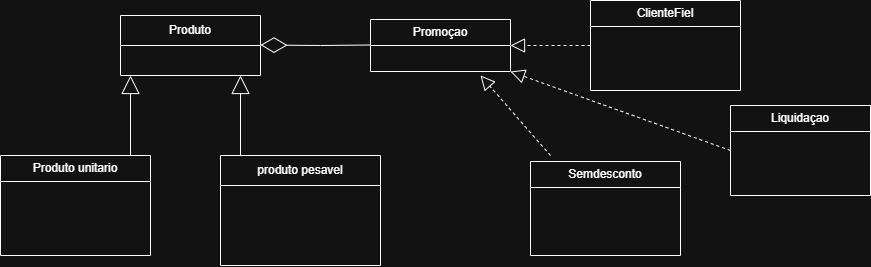

The diagram above was exported from draw.io. Its source (the exported page's mxGraphModel, read from the mxfile embedded in the PNG):
<mxGraphModel dx="1745" dy="489" grid="1" gridSize="10" guides="1" tooltips="1" connect="1" arrows="1" fold="1" page="1" pageScale="1" pageWidth="827" pageHeight="1169" math="0" shadow="0">
  <root>
    <mxCell id="0" />
    <mxCell id="1" parent="0" />
    <mxCell id="mSSyWayanPQMmCWfM-79-2" parent="1" style="swimlane;fontStyle=0;childLayout=stackLayout;horizontal=1;startSize=30;horizontalStack=0;resizeParent=1;resizeParentMax=0;resizeLast=0;collapsible=1;marginBottom=0;whiteSpace=wrap;html=1;" value="Produto" vertex="1">
      <mxGeometry height="60" width="140" x="70" y="80" as="geometry" />
    </mxCell>
    <mxCell id="mSSyWayanPQMmCWfM-79-6" edge="1" parent="1" style="endArrow=diamondThin;endFill=0;endSize=24;html=1;rounded=0;" value="">
      <mxGeometry relative="1" width="160" as="geometry">
        <Array as="points">
          <mxPoint x="270" y="110" />
        </Array>
        <mxPoint x="320" y="109.5" as="sourcePoint" />
        <mxPoint x="210" y="109.5" as="targetPoint" />
      </mxGeometry>
    </mxCell>
    <mxCell id="mSSyWayanPQMmCWfM-79-11" parent="1" style="swimlane;fontStyle=0;childLayout=stackLayout;horizontal=1;startSize=26;fillColor=none;horizontalStack=0;resizeParent=1;resizeParentMax=0;resizeLast=0;collapsible=1;marginBottom=0;whiteSpace=wrap;html=1;" value="Promoçao" vertex="1">
      <mxGeometry height="52" width="140" x="320" y="84" as="geometry" />
    </mxCell>
    <mxCell id="mSSyWayanPQMmCWfM-79-15" parent="1" style="swimlane;fontStyle=0;childLayout=stackLayout;horizontal=1;startSize=26;fillColor=none;horizontalStack=0;resizeParent=1;resizeParentMax=0;resizeLast=0;collapsible=1;marginBottom=0;whiteSpace=wrap;html=1;" value="Produto unitario" vertex="1">
      <mxGeometry height="100" width="150" x="-50" y="220" as="geometry" />
    </mxCell>
    <mxCell id="mSSyWayanPQMmCWfM-79-19" parent="1" style="swimlane;fontStyle=0;childLayout=stackLayout;horizontal=1;startSize=30;fillColor=none;horizontalStack=0;resizeParent=1;resizeParentMax=0;resizeLast=0;collapsible=1;marginBottom=0;whiteSpace=wrap;html=1;" value="produto pesavel" vertex="1">
      <mxGeometry height="110" width="160" x="170" y="220" as="geometry" />
    </mxCell>
    <mxCell id="mSSyWayanPQMmCWfM-79-25" edge="1" parent="1" style="endArrow=block;endSize=16;endFill=0;html=1;rounded=0;" value="">
      <mxGeometry relative="1" width="160" as="geometry">
        <mxPoint x="80" y="220" as="sourcePoint" />
        <mxPoint x="80" y="140" as="targetPoint" />
      </mxGeometry>
    </mxCell>
    <mxCell id="mSSyWayanPQMmCWfM-79-26" edge="1" parent="1" style="endArrow=block;endSize=16;endFill=0;html=1;rounded=0;" value="">
      <mxGeometry relative="1" width="160" x="0.0588" y="10" as="geometry">
        <mxPoint as="offset" />
        <Array as="points" />
        <mxPoint x="190" y="220" as="sourcePoint" />
        <mxPoint x="190" y="140" as="targetPoint" />
      </mxGeometry>
    </mxCell>
    <mxCell id="mSSyWayanPQMmCWfM-79-28" parent="1" style="swimlane;fontStyle=0;childLayout=stackLayout;horizontal=1;startSize=26;fillColor=none;horizontalStack=0;resizeParent=1;resizeParentMax=0;resizeLast=0;collapsible=1;marginBottom=0;whiteSpace=wrap;html=1;" value="Semdesconto" vertex="1">
      <mxGeometry height="94" width="150" x="480" y="226" as="geometry" />
    </mxCell>
    <mxCell id="mSSyWayanPQMmCWfM-79-32" parent="1" style="swimlane;fontStyle=0;childLayout=stackLayout;horizontal=1;startSize=26;fillColor=none;horizontalStack=0;resizeParent=1;resizeParentMax=0;resizeLast=0;collapsible=1;marginBottom=0;whiteSpace=wrap;html=1;" value="ClienteFiel" vertex="1">
      <mxGeometry height="90" width="150" x="540" y="65" as="geometry" />
    </mxCell>
    <mxCell id="mSSyWayanPQMmCWfM-79-36" edge="1" parent="1" style="endArrow=block;dashed=1;endFill=0;endSize=12;html=1;rounded=0;" value="">
      <mxGeometry relative="1" width="160" as="geometry">
        <mxPoint x="500" y="220" as="sourcePoint" />
        <mxPoint x="430" y="140" as="targetPoint" />
      </mxGeometry>
    </mxCell>
    <mxCell id="mSSyWayanPQMmCWfM-79-37" edge="1" parent="1" style="endArrow=block;dashed=1;endFill=0;endSize=12;html=1;rounded=0;entryX=1;entryY=0.5;entryDx=0;entryDy=0;" target="mSSyWayanPQMmCWfM-79-11" value="">
      <mxGeometry relative="1" width="160" as="geometry">
        <mxPoint x="540" y="110" as="sourcePoint" />
        <mxPoint x="540" y="70" as="targetPoint" />
      </mxGeometry>
    </mxCell>
    <mxCell id="mSSyWayanPQMmCWfM-79-38" parent="1" style="swimlane;fontStyle=0;childLayout=stackLayout;horizontal=1;startSize=26;fillColor=none;horizontalStack=0;resizeParent=1;resizeParentMax=0;resizeLast=0;collapsible=1;marginBottom=0;whiteSpace=wrap;html=1;" value="Liquidaçao" vertex="1">
      <mxGeometry height="90" width="140" x="680" y="170" as="geometry" />
    </mxCell>
    <mxCell id="mSSyWayanPQMmCWfM-79-42" edge="1" parent="1" source="mSSyWayanPQMmCWfM-79-38" style="endArrow=block;dashed=1;endFill=0;endSize=12;html=1;rounded=0;entryX=1;entryY=1;entryDx=0;entryDy=0;exitX=0;exitY=0.5;exitDx=0;exitDy=0;" target="mSSyWayanPQMmCWfM-79-11" value="">
      <mxGeometry relative="1" width="160" as="geometry">
        <mxPoint x="500" y="220" as="sourcePoint" />
        <mxPoint x="660" y="220" as="targetPoint" />
      </mxGeometry>
    </mxCell>
  </root>
</mxGraphModel>